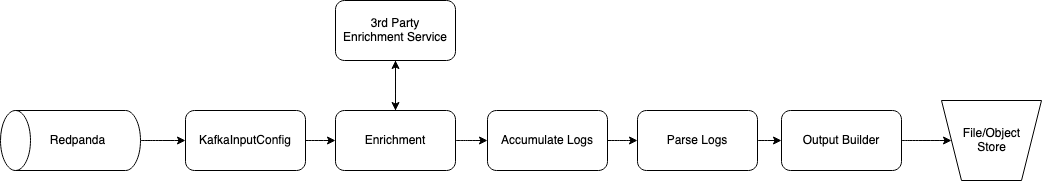

The diagram above was exported from draw.io. Its source (the exported page's mxGraphModel, read from the mxfile embedded in the PNG):
<mxGraphModel dx="1298" dy="832" grid="1" gridSize="10" guides="1" tooltips="1" connect="1" arrows="1" fold="1" page="1" pageScale="1" pageWidth="1169" pageHeight="827" math="0" shadow="0">
  <root>
    <mxCell id="0" />
    <mxCell id="1" parent="0" />
    <mxCell id="MoPDeD3WZTFlhRfLPxwF-11" style="edgeStyle=orthogonalEdgeStyle;curved=1;rounded=0;orthogonalLoop=1;jettySize=auto;html=1;exitX=0.5;exitY=1;exitDx=0;exitDy=0;exitPerimeter=0;entryX=0;entryY=0.5;entryDx=0;entryDy=0;" edge="1" parent="1" source="MoPDeD3WZTFlhRfLPxwF-4" target="MoPDeD3WZTFlhRfLPxwF-6">
      <mxGeometry relative="1" as="geometry" />
    </mxCell>
    <mxCell id="MoPDeD3WZTFlhRfLPxwF-4" value="" style="shape=cylinder3;whiteSpace=wrap;html=1;boundedLbl=1;backgroundOutline=1;size=15;rotation=-90;" vertex="1" parent="1">
      <mxGeometry x="118" y="270" width="60" height="140" as="geometry" />
    </mxCell>
    <mxCell id="MoPDeD3WZTFlhRfLPxwF-5" value="Redpanda" style="text;html=1;resizable=0;autosize=1;align=center;verticalAlign=middle;points=[];fillColor=none;strokeColor=none;rounded=0;" vertex="1" parent="1">
      <mxGeometry x="115" y="325" width="80" height="30" as="geometry" />
    </mxCell>
    <mxCell id="MoPDeD3WZTFlhRfLPxwF-21" style="edgeStyle=orthogonalEdgeStyle;curved=1;rounded=0;orthogonalLoop=1;jettySize=auto;html=1;exitX=1;exitY=0.5;exitDx=0;exitDy=0;entryX=0;entryY=0.5;entryDx=0;entryDy=0;" edge="1" parent="1" source="MoPDeD3WZTFlhRfLPxwF-6" target="MoPDeD3WZTFlhRfLPxwF-14">
      <mxGeometry relative="1" as="geometry" />
    </mxCell>
    <mxCell id="MoPDeD3WZTFlhRfLPxwF-6" value="KafkaInputConfig" style="rounded=1;whiteSpace=wrap;html=1;" vertex="1" parent="1">
      <mxGeometry x="263" y="310" width="120" height="60" as="geometry" />
    </mxCell>
    <mxCell id="MoPDeD3WZTFlhRfLPxwF-8" value="" style="shape=trapezoid;perimeter=trapezoidPerimeter;whiteSpace=wrap;html=1;fixedSize=1;rotation=-180;" vertex="1" parent="1">
      <mxGeometry x="1019" y="300" width="100" height="80" as="geometry" />
    </mxCell>
    <mxCell id="MoPDeD3WZTFlhRfLPxwF-13" value="&lt;div&gt;File/Object&lt;/div&gt;&lt;div&gt;Store&lt;/div&gt;" style="text;html=1;resizable=0;autosize=1;align=center;verticalAlign=middle;points=[];fillColor=none;strokeColor=none;rounded=0;" vertex="1" parent="1">
      <mxGeometry x="1029" y="320" width="80" height="40" as="geometry" />
    </mxCell>
    <mxCell id="MoPDeD3WZTFlhRfLPxwF-26" style="edgeStyle=orthogonalEdgeStyle;curved=1;rounded=0;orthogonalLoop=1;jettySize=auto;html=1;exitX=0.5;exitY=0;exitDx=0;exitDy=0;entryX=0.5;entryY=1;entryDx=0;entryDy=0;" edge="1" parent="1" source="MoPDeD3WZTFlhRfLPxwF-14" target="MoPDeD3WZTFlhRfLPxwF-15">
      <mxGeometry relative="1" as="geometry" />
    </mxCell>
    <mxCell id="MoPDeD3WZTFlhRfLPxwF-29" style="edgeStyle=orthogonalEdgeStyle;curved=1;rounded=0;orthogonalLoop=1;jettySize=auto;html=1;exitX=1;exitY=0.5;exitDx=0;exitDy=0;entryX=0;entryY=0.5;entryDx=0;entryDy=0;" edge="1" parent="1" source="MoPDeD3WZTFlhRfLPxwF-14" target="MoPDeD3WZTFlhRfLPxwF-28">
      <mxGeometry relative="1" as="geometry" />
    </mxCell>
    <mxCell id="MoPDeD3WZTFlhRfLPxwF-14" value="Enrichment" style="rounded=1;whiteSpace=wrap;html=1;" vertex="1" parent="1">
      <mxGeometry x="413" y="310" width="120" height="60" as="geometry" />
    </mxCell>
    <mxCell id="MoPDeD3WZTFlhRfLPxwF-25" style="edgeStyle=orthogonalEdgeStyle;curved=1;rounded=0;orthogonalLoop=1;jettySize=auto;html=1;exitX=0.5;exitY=1;exitDx=0;exitDy=0;entryX=0.5;entryY=0;entryDx=0;entryDy=0;" edge="1" parent="1" source="MoPDeD3WZTFlhRfLPxwF-15" target="MoPDeD3WZTFlhRfLPxwF-14">
      <mxGeometry relative="1" as="geometry" />
    </mxCell>
    <mxCell id="MoPDeD3WZTFlhRfLPxwF-15" value="&lt;div&gt;3rd Party &lt;br&gt;&lt;/div&gt;&lt;div&gt;Enrichment Service&lt;/div&gt;" style="rounded=1;whiteSpace=wrap;html=1;" vertex="1" parent="1">
      <mxGeometry x="413" y="200" width="120" height="60" as="geometry" />
    </mxCell>
    <mxCell id="MoPDeD3WZTFlhRfLPxwF-23" style="edgeStyle=orthogonalEdgeStyle;curved=1;rounded=0;orthogonalLoop=1;jettySize=auto;html=1;exitX=1;exitY=0.5;exitDx=0;exitDy=0;entryX=0;entryY=0.5;entryDx=0;entryDy=0;" edge="1" parent="1" source="MoPDeD3WZTFlhRfLPxwF-16" target="MoPDeD3WZTFlhRfLPxwF-17">
      <mxGeometry relative="1" as="geometry" />
    </mxCell>
    <mxCell id="MoPDeD3WZTFlhRfLPxwF-16" value="Parse Logs" style="rounded=1;whiteSpace=wrap;html=1;" vertex="1" parent="1">
      <mxGeometry x="715" y="310" width="120" height="60" as="geometry" />
    </mxCell>
    <mxCell id="MoPDeD3WZTFlhRfLPxwF-24" style="edgeStyle=orthogonalEdgeStyle;curved=1;rounded=0;orthogonalLoop=1;jettySize=auto;html=1;exitX=1;exitY=0.5;exitDx=0;exitDy=0;" edge="1" parent="1" source="MoPDeD3WZTFlhRfLPxwF-17" target="MoPDeD3WZTFlhRfLPxwF-8">
      <mxGeometry relative="1" as="geometry" />
    </mxCell>
    <mxCell id="MoPDeD3WZTFlhRfLPxwF-17" value="Output Builder" style="rounded=1;whiteSpace=wrap;html=1;" vertex="1" parent="1">
      <mxGeometry x="859" y="310" width="120" height="60" as="geometry" />
    </mxCell>
    <mxCell id="MoPDeD3WZTFlhRfLPxwF-30" style="edgeStyle=orthogonalEdgeStyle;curved=1;rounded=0;orthogonalLoop=1;jettySize=auto;html=1;exitX=1;exitY=0.5;exitDx=0;exitDy=0;" edge="1" parent="1" source="MoPDeD3WZTFlhRfLPxwF-28" target="MoPDeD3WZTFlhRfLPxwF-16">
      <mxGeometry relative="1" as="geometry" />
    </mxCell>
    <mxCell id="MoPDeD3WZTFlhRfLPxwF-28" value="Accumulate Logs" style="rounded=1;whiteSpace=wrap;html=1;" vertex="1" parent="1">
      <mxGeometry x="565" y="310" width="120" height="60" as="geometry" />
    </mxCell>
  </root>
</mxGraphModel>